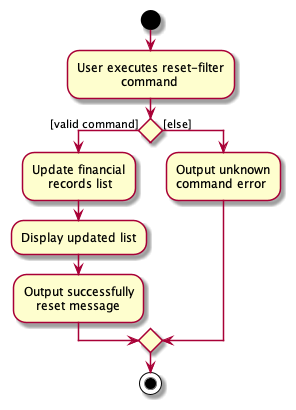

The diagram above was rendered by PlantUML. Its source (embedded in the PNG):
@startuml
start
:User executes reset-filter
           command;

if () then ([valid command])
    :Update financial
        records list;
    :Display updated list;
    :Output successfully
       reset message;

else ([else])
    :Output unknown
    command error;
endif

stop
@enduml